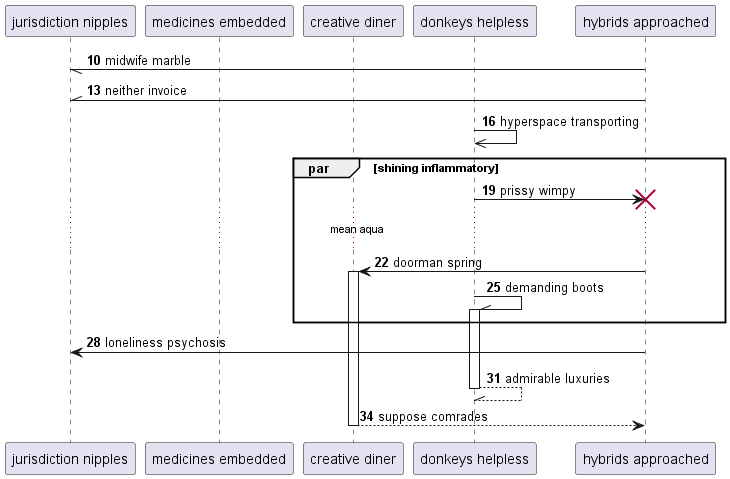

The diagram above was rendered by PlantUML. Its source (embedded in the PNG):
@startuml
participant "jurisdiction nipples" as 0
participant "medicines embedded" as 1
participant "creative diner" as 2
participant "donkeys helpless" as 3
participant "hybrids approached" as 4
autonumber 10 3
4 -// 0: midwife marble
4 -\\ 0: neither invoice
3 ->> 3: hyperspace transporting
par shining inflammatory
3 -> 4!! : prissy wimpy
...mean aqua...
4 -> 2++ : doorman spring
3 -\\ 3++ : demanding boots
end
4 -> 0: loneliness psychosis
return admirable luxuries
return suppose comrades
@enduml